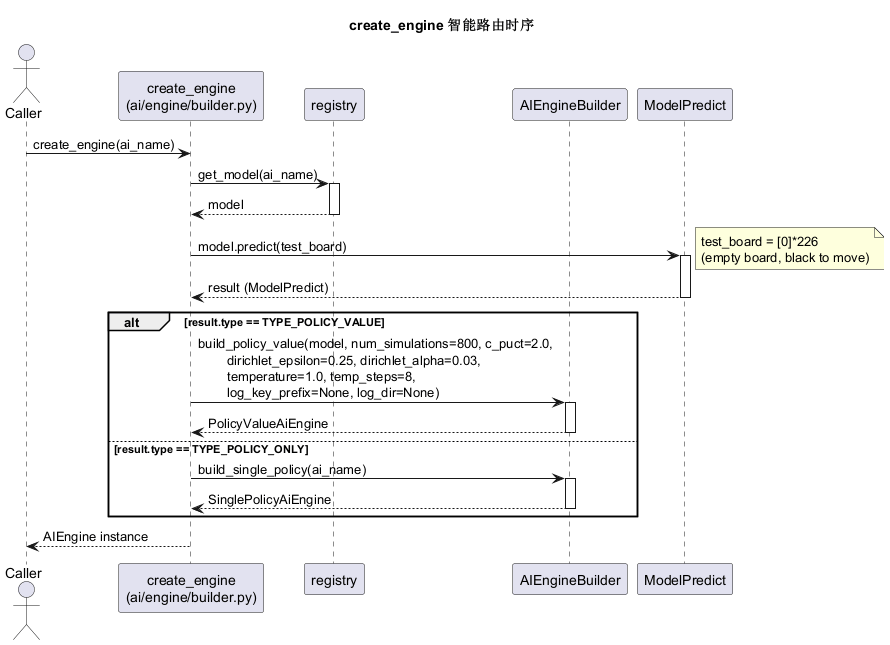

The diagram above was rendered by PlantUML. Its source (embedded in the PNG):
@startuml
title create_engine 智能路由时序

actor Caller as C
participant "create_engine\n(ai/engine/builder.py)" as CE
participant "registry" as R
participant "AIEngineBuilder" as B
participant "ModelPredict" as MP

C -> CE: create_engine(ai_name)
CE -> R: get_model(ai_name)
activate R
R --> CE: model
deactivate R

CE -> MP: model.predict(test_board)
note right: test_board = [0]*226\n(empty board, black to move)
activate MP
MP --> CE: result (ModelPredict)
deactivate MP

alt result.type == TYPE_POLICY_VALUE
    CE -> B: build_policy_value(model, num_simulations=800, c_puct=2.0,\n        dirichlet_epsilon=0.25, dirichlet_alpha=0.03,\n        temperature=1.0, temp_steps=8,\n        log_key_prefix=None, log_dir=None)
    activate B
    B --> CE: PolicyValueAiEngine
    deactivate B
else result.type == TYPE_POLICY_ONLY
    CE -> B: build_single_policy(ai_name)
    activate B
    B --> CE: SinglePolicyAiEngine
    deactivate B
end

CE --> C: AIEngine instance

@enduml